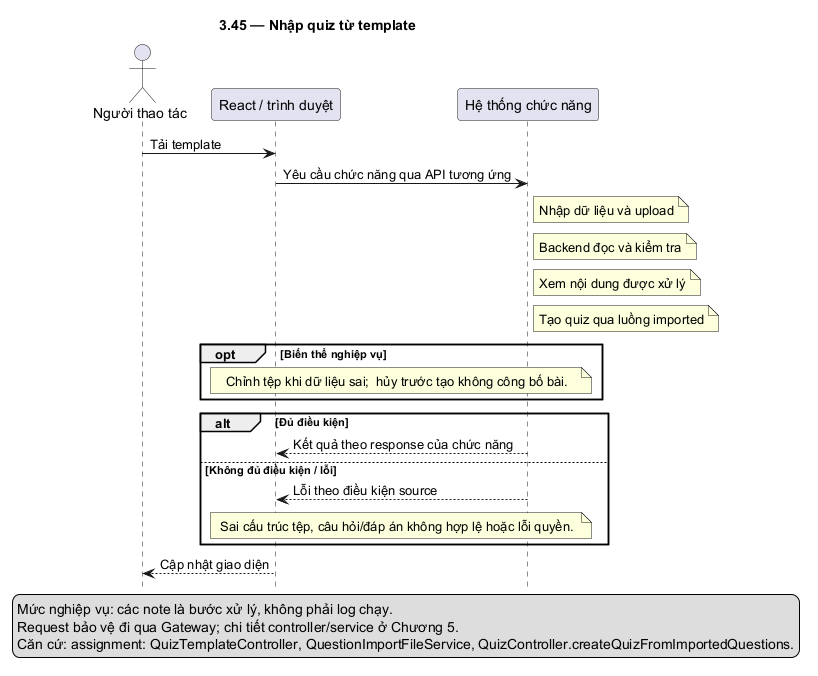

The diagram above was rendered by PlantUML. Its source (embedded in the PNG):
@startuml
skinparam defaultFontName DejaVu Sans
skinparam shadowing false
hide footbox
title 3.45 — Nhập quiz từ template
actor "Người thao tác" as U
participant "React / trình duyệt" as F
participant "Hệ thống chức năng" as B
U -> F: Tải template
F -> B: Yêu cầu chức năng qua API tương ứng
note right of B: Nhập dữ liệu và upload
note right of B: Backend đọc và kiểm tra
note right of B: Xem nội dung được xử lý
note right of B: Tạo quiz qua luồng imported
opt Biến thể nghiệp vụ
note over F,B: Chỉnh tệp khi dữ liệu sai;  hủy trước tạo không công bố bài.
end
alt Đủ điều kiện
B --> F: Kết quả theo response của chức năng
else Không đủ điều kiện / lỗi
B --> F: Lỗi theo điều kiện source
note over F,B: Sai cấu trúc tệp, câu hỏi/đáp án không hợp lệ hoặc lỗi quyền.
end
F --> U: Cập nhật giao diện
legend bottom
Mức nghiệp vụ: các note là bước xử lý, không phải log chạy.
Request bảo vệ đi qua Gateway; chi tiết controller/service ở Chương 5.
Căn cứ: assignment: QuizTemplateController, QuestionImportFileService, QuizController.createQuizFromImportedQuestions.
endlegend
@enduml